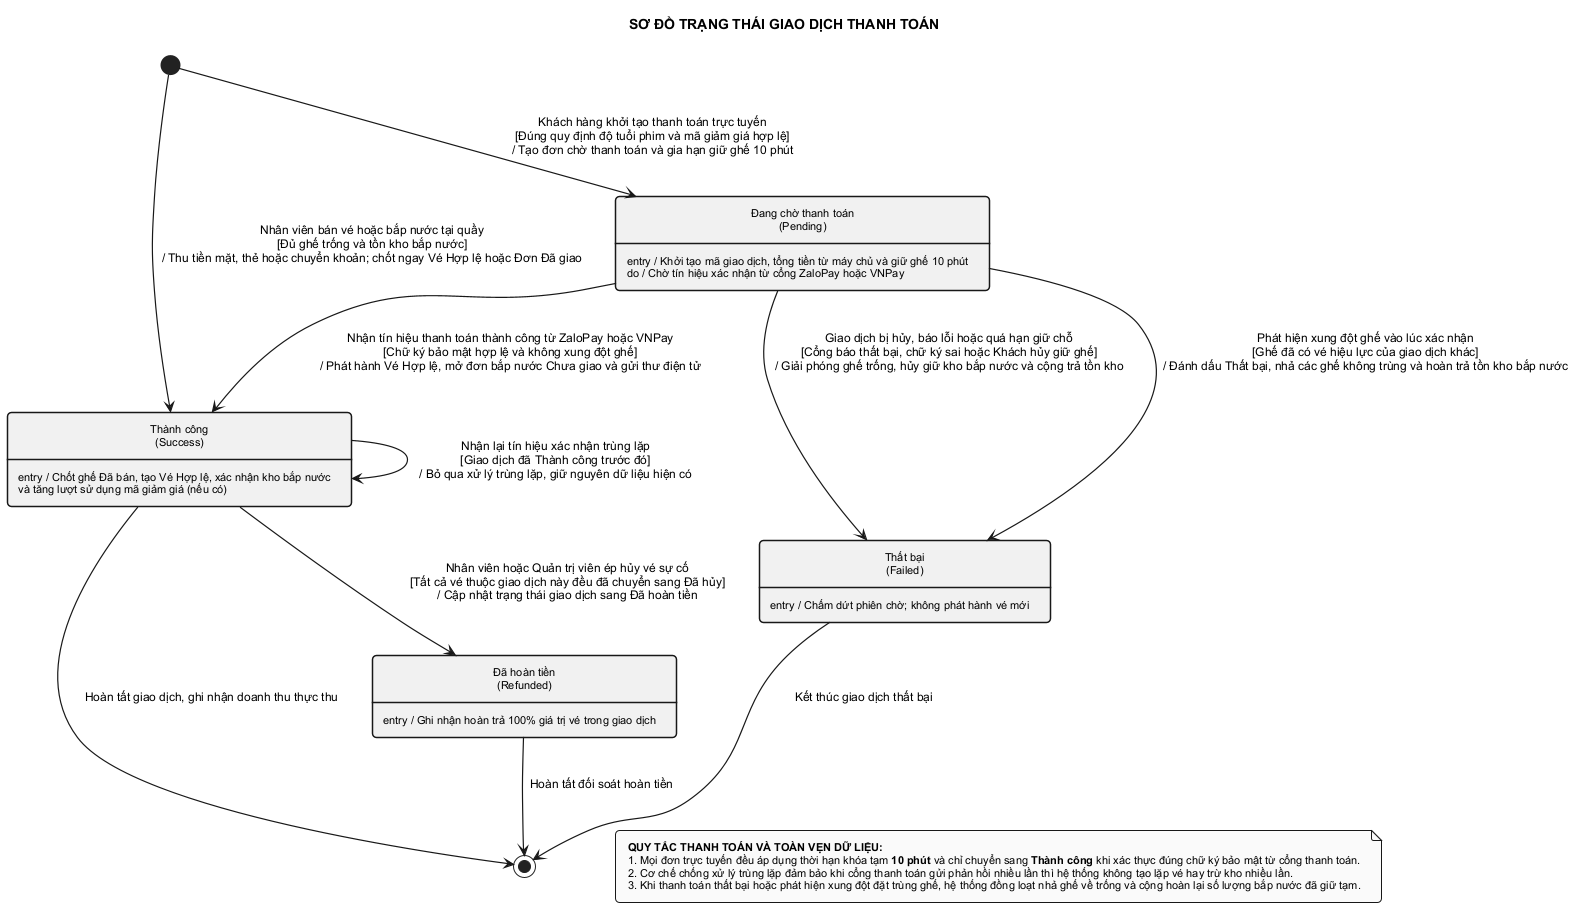

The diagram above was rendered by PlantUML. Its source (embedded in the PNG):
@startuml state_payment
skinparam monochrome true
skinparam style strictuml
skinparam shadowing false
skinparam defaultFontName Arial
skinparam defaultFontSize 12
skinparam roundCorner 8
skinparam padding 6
skinparam nodesep 55
skinparam ranksep 65
skinparam ArrowThickness 1.2
skinparam state {
    BorderThickness 1.5
    AttributeFontSize 11
}
skinparam note {
    BorderThickness 1
    FontSize 11
}
hide empty description

title SƠ ĐỒ TRẠNG THÁI GIAO DỊCH THANH TOÁN

state "Đang chờ thanh toán\n(Pending)" as CHO_THANH_TOAN {
}
CHO_THANH_TOAN : entry / Khởi tạo mã giao dịch, tổng tiền từ máy chủ và giữ ghế 10 phút
CHO_THANH_TOAN : do / Chờ tín hiệu xác nhận từ cổng ZaloPay hoặc VNPay

state "Thành công\n(Success)" as THANH_CONG {
}
THANH_CONG : entry / Chốt ghế Đã bán, tạo Vé Hợp lệ, xác nhận kho bắp nước\nvà tăng lượt sử dụng mã giảm giá (nếu có)

state "Thất bại\n(Failed)" as THAT_BAI {
}
THAT_BAI : entry / Chấm dứt phiên chờ; không phát hành vé mới

state "Đã hoàn tiền\n(Refunded)" as DA_HOAN_TIEN {
}
DA_HOAN_TIEN : entry / Ghi nhận hoàn trả 100% giá trị vé trong giao dịch

[*] --> CHO_THANH_TOAN : Khách hàng khởi tạo thanh toán trực tuyến\n[Đúng quy định độ tuổi phim và mã giảm giá hợp lệ]\n/ Tạo đơn chờ thanh toán và gia hạn giữ ghế 10 phút

[*] --> THANH_CONG : Nhân viên bán vé hoặc bắp nước tại quầy\n[Đủ ghế trống và tồn kho bắp nước]\n/ Thu tiền mặt, thẻ hoặc chuyển khoản; chốt ngay Vé Hợp lệ hoặc Đơn Đã giao

CHO_THANH_TOAN --> THANH_CONG : Nhận tín hiệu thanh toán thành công từ ZaloPay hoặc VNPay\n[Chữ ký bảo mật hợp lệ và không xung đột ghế]\n/ Phát hành Vé Hợp lệ, mở đơn bắp nước Chưa giao và gửi thư điện tử

THANH_CONG --> THANH_CONG : Nhận lại tín hiệu xác nhận trùng lặp\n[Giao dịch đã Thành công trước đó]\n/ Bỏ qua xử lý trùng lặp, giữ nguyên dữ liệu hiện có

CHO_THANH_TOAN --> THAT_BAI : Giao dịch bị hủy, báo lỗi hoặc quá hạn giữ chỗ\n[Cổng báo thất bại, chữ ký sai hoặc Khách hủy giữ ghế]\n/ Giải phóng ghế trống, hủy giữ kho bắp nước và cộng trả tồn kho

CHO_THANH_TOAN --> THAT_BAI : Phát hiện xung đột ghế vào lúc xác nhận\n[Ghế đã có vé hiệu lực của giao dịch khác]\n/ Đánh dấu Thất bại, nhả các ghế không trùng và hoàn trả tồn kho bắp nước

THANH_CONG --> DA_HOAN_TIEN : Nhân viên hoặc Quản trị viên ép hủy vé sự cố\n[Tất cả vé thuộc giao dịch này đều đã chuyển sang Đã hủy]\n/ Cập nhật trạng thái giao dịch sang Đã hoàn tiền

THAT_BAI --> [*] : Kết thúc giao dịch thất bại
THANH_CONG --> [*] : Hoàn tất giao dịch, ghi nhận doanh thu thực thu
DA_HOAN_TIEN --> [*] : Hoàn tất đối soát hoàn tiền

note as GhiChu
  <b>QUY TẮC THANH TOÁN VÀ TOÀN VẸN DỮ LIỆU:</b>
  1. Mọi đơn trực tuyến đều áp dụng thời hạn khóa tạm <b>10 phút</b> và chỉ chuyển sang <b>Thành công</b> khi xác thực đúng chữ ký bảo mật từ cổng thanh toán.
  2. Cơ chế chống xử lý trùng lặp đảm bảo khi cổng thanh toán gửi phản hồi nhiều lần thì hệ thống không tạo lặp vé hay trừ kho nhiều lần.
  3. Khi thanh toán thất bại hoặc phát hiện xung đột đặt trùng ghế, hệ thống đồng loạt nhả ghế về trống và cộng hoàn lại số lượng bắp nước đã giữ tạm.
end note

THAT_BAI -[hidden]-> GhiChu
DA_HOAN_TIEN -[hidden]-> GhiChu

@enduml